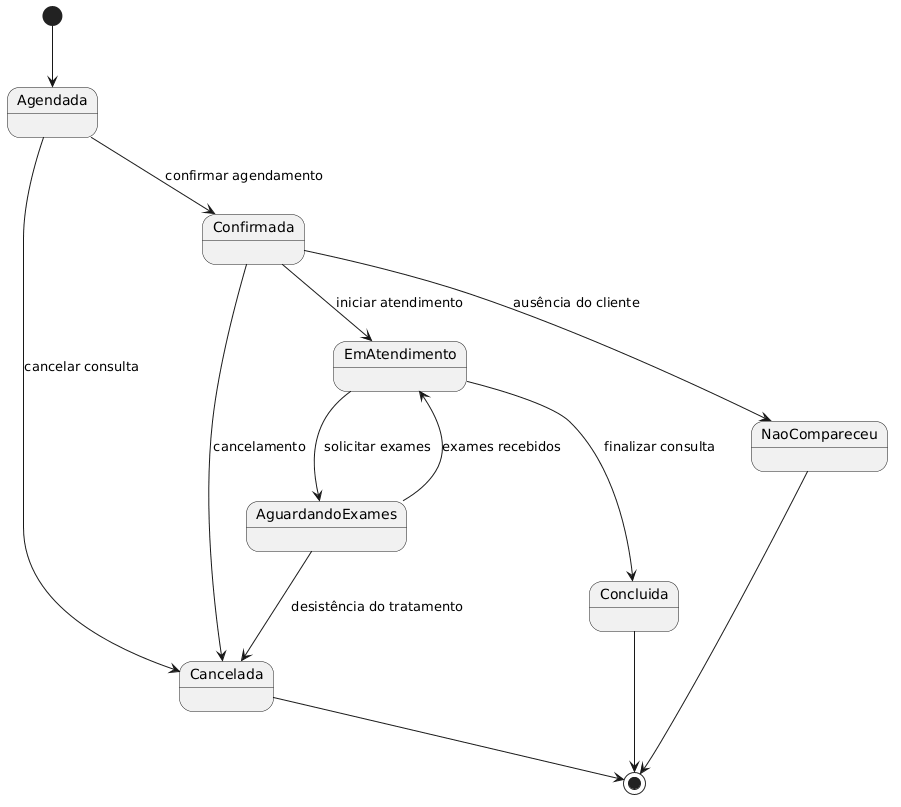

The diagram above was rendered by PlantUML. Its source (embedded in the PNG):
@startuml
[*] --> Agendada

Agendada --> Confirmada : confirmar agendamento
Agendada --> Cancelada : cancelar consulta

Confirmada --> EmAtendimento : iniciar atendimento
Confirmada --> NaoCompareceu : ausência do cliente
Confirmada --> Cancelada : cancelamento

EmAtendimento --> AguardandoExames : solicitar exames
EmAtendimento --> Concluida : finalizar consulta

AguardandoExames --> EmAtendimento : exames recebidos
AguardandoExames --> Cancelada : desistência do tratamento

Concluida --> [*]
Cancelada --> [*]
NaoCompareceu --> [*]
@enduml